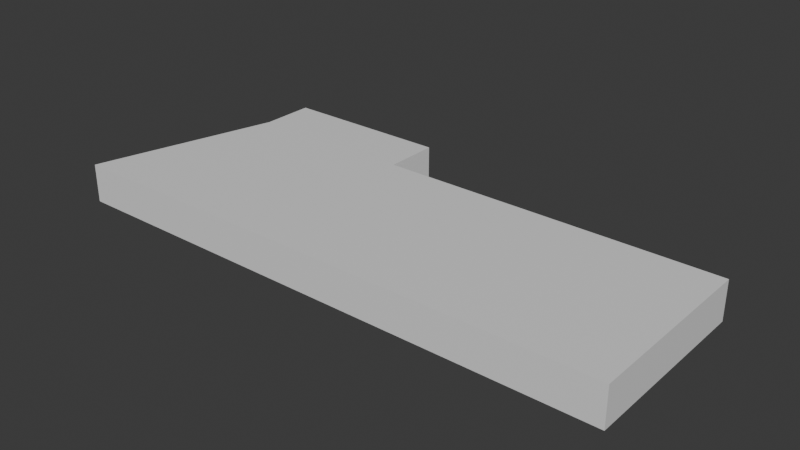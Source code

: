 # Source: bordure.blend  (saved by Blender 4.0.36; exported with 4.5.12 LTS)
import bpy
from mathutils import Matrix  # noqa: F401  (used for matrix-valued properties, if any)

bpy.ops.wm.read_factory_settings(use_empty=True)
scene = bpy.context.scene
scene.name = 'Scene'

# ---- collections
col_collection = bpy.data.collections.new('Collection'); scene.collection.children.link(col_collection)

# ---- materials (node trees are filled in below, after node groups)
mat_material = bpy.data.materials.new('Material')
mat_material.alpha_threshold = 0.0
mat_material.use_transparent_shadow = False
mat_material.roughness = 0.5
mat_material.line_color = (0.0, 0.0, 0.0, 1.0)

# ---- material node trees
mat_material.use_nodes = True; mat_material.node_tree.nodes.clear()
_N = mat_material.node_tree.nodes; _L = mat_material.node_tree.links
n0 = _N.new('ShaderNodeOutputMaterial'); n0.name = 'Material Output'; n0.location = (300, 300)
n1 = _N.new('ShaderNodeBsdfPrincipled'); n1.name = 'Principled BSDF'; n1.location = (10, 300)
n1.inputs[3].default_value = 1.45
_L.new(n1.outputs[0], n0.inputs[0])
n0.is_active_output = True

# ---- world
world_world = bpy.data.worlds.new('World'); scene.world = world_world
world_world.use_nodes = True; world_world.node_tree.nodes.clear()
_N = world_world.node_tree.nodes; _L = world_world.node_tree.links
n0 = _N.new('ShaderNodeOutputWorld'); n0.name = 'World Output'; n0.location = (300, 300)
n1 = _N.new('ShaderNodeBackground'); n1.name = 'Background'; n1.location = (10, 300)
n1.inputs[0].default_value = (0.05088, 0.05088, 0.05088, 1.0)
_L.new(n1.outputs[0], n0.inputs[0])
n0.is_active_output = True
world_world.color = (0.05088, 0.05088, 0.05088)
world_world.use_sun_shadow = False
world_world.sun_shadow_jitter_overblur = 0.0

# ---- meshes
me_cube = bpy.data.meshes.new('Cube')
me_cube.from_pydata([(1.0, 1.0, 1.0), (1.0, 1.0, -1.0), (1.0, -1.0, 1.0), (1.0, -1.0, -1.0), (-1.0, 1.0, 1.0), (-1.0, 1.0, -1.0), (-1.0, -1.0, 1.0), (-1.0, -1.0, -1.0), (-2.748, 1.0, -1.0), (-2.748, -1.0, -1.0), (-2.748, -1.0, 1.0), (-2.748, 1.0, 1.0), (-4.608, 1.0, -1.0), (-4.608, -1.0, -1.0), (-4.608, -1.0, 1.0), (-4.608, 1.0, 1.0), (-2.748, 1.598, 1.0), (-2.748, 1.598, -1.0), (-4.608, 1.598, 1.0), (-4.608, 1.598, -1.0), (-4.61, 1.0, -1.0), (-5.151, -1.0, -1.0), (-5.151, -1.0, 1.0), (-4.61, 1.0, 1.0)], [], [(0, 4, 6, 2), (3, 2, 6, 7), (5, 7, 9, 8), (5, 1, 3, 7), (1, 0, 2, 3), (5, 4, 0, 1), (8, 9, 13, 12), (6, 4, 11, 10), (4, 5, 8, 11), (7, 6, 10, 9), (14, 15, 23, 22), (10, 11, 15, 14), (9, 10, 14, 13), (15, 11, 16, 18), (16, 17, 19, 18), (12, 15, 18, 19), (11, 8, 17, 16), (8, 12, 19, 17), (21, 22, 23, 20), (13, 14, 22, 21), (15, 12, 20, 23), (12, 13, 21, 20)])
_uv = me_cube.uv_layers.new(name='UVMap')
_uv.uv.foreach_set('vector', [0.9999, 9.999e-05, 0.9999, 0.9999, 0.0001001, 0.9999, 9.996e-05, 0.0001, 0.9999, 0.0001, 0.9999, 0.9999, 0.0001, 0.9999, 9.994e-05, 0.0001, 0.125, 0.5, 0.125, 0.75, 0.125, 0.75, 0.125, 0.5, 0.125, 0.5, 0.375, 0.5, 0.375, 0.75, 0.125, 0.75, 0.375, 0.5, 0.625, 0.5, 0.625, 0.75, 0.375, 0.75, 0.375, 0.25, 0.625, 0.25, 0.625, 0.5, 0.375, 0.5, 0.125, 0.5, 0.125, 0.75, 0.125, 0.75, 0.125, 0.5, 9.368e-05, 0.9999, 9.35e-05, 9.368e-05, 0.8737, 9.344e-05, 0.8737, 0.9999, 0.625, 0.25, 0.375, 0.25, 0.375, 0.25, 0.625, 0.25, 0.8737, 9.344e-05, 0.8737, 0.9999, 9.344e-05, 0.9999, 9.344e-05, 9.347e-05, 0.2714, 6.362e-05, 0.2714, 0.9999, 0.2704, 0.9999, 5.211e-05, 5.209e-05, 9.654e-05, 0.9999, 9.648e-05, 9.678e-05, 0.9304, 9.654e-05, 0.9304, 0.9999, 0.9304, 9.642e-05, 0.9304, 0.9999, 9.654e-05, 0.9999, 9.654e-05, 9.648e-05, 5.699e-05, 0.9999, 5.675e-05, 5.675e-05, 0.3216, 5.661e-05, 0.3216, 0.9999, 0.625, 0.25, 0.375, 0.25, 0.375, 0.25, 0.625, 0.25, 0.375, 0.25, 0.625, 0.25, 0.625, 0.25, 0.375, 0.25, 0.625, 0.25, 0.375, 0.25, 0.375, 0.25, 0.625, 0.25, 0.125, 0.5, 0.125, 0.5, 0.125, 0.5, 0.125, 0.5, 9.826e-05, 9.826e-05, 0.9652, 9.818e-05, 0.9652, 0.9999, 9.821e-05, 0.9999, 0.2714, 5.209e-05, 0.2714, 0.9999, 5.197e-05, 0.9999, 5.197e-05, 5.209e-05, 0.625, 0.25, 0.375, 0.25, 0.375, 0.25, 0.625, 0.25, 0.125, 0.5, 0.125, 0.75, 0.125, 0.75, 0.125, 0.5])
me_cube.materials.append(mat_material)
me_cube.use_mirror_vertex_groups = False
me_cube.update()

# ---- objects
ob_cube = bpy.data.objects.new('Cube', me_cube)

# ---- transforms, parenting, visibility, modifiers, constraints
ob_cube.location = (0.0, 0.0, 0.0)
ob_cube.scale = (1.0, 1.0, 0.2123)
ob_cube.lock_rotations_4d = False
ob_cube.empty_display_type = 'ARROWS'
ob_cube.lineart.crease_threshold = 0.0

# ---- collection membership
col_collection.objects.link(ob_cube)

# ---- scene / render settings (as saved in the file)
scene.frame_start = 1; scene.frame_end = 250; scene.frame_set(1)
scene.render.engine = 'BLENDER_EEVEE_NEXT'
scene.cycles.sampling_pattern = 'TABULATED_SOBOL'
bpy.context.view_layer.update()

# ---- added for rendering (the .blend has no active camera and no usable light): camera, sun
cam_auto = bpy.data.cameras.new('AutoCamera')
cam_auto.lens = 50.0
cam_auto.sensor_width = 36.0
cam_auto.clip_end = 1000.0
ob_auto_camera = bpy.data.objects.new('AutoCamera', cam_auto)
scene.collection.objects.link(ob_auto_camera)
ob_auto_camera.location = (4.11506, -7.12956, 4.95251)
ob_auto_camera.rotation_euler = (1.09748, -7.21219e-08, 0.694738)
scene.camera = ob_auto_camera
light_auto_sun = bpy.data.lights.new('AutoSun', 'SUN')
light_auto_sun.energy = 3.0
light_auto_sun.angle = 0.0523599
ob_auto_sun = bpy.data.objects.new('AutoSun', light_auto_sun)
scene.collection.objects.link(ob_auto_sun)
ob_auto_sun.rotation_euler = (0.872665, 0.174533, 0.523599)
bpy.context.view_layer.update()
